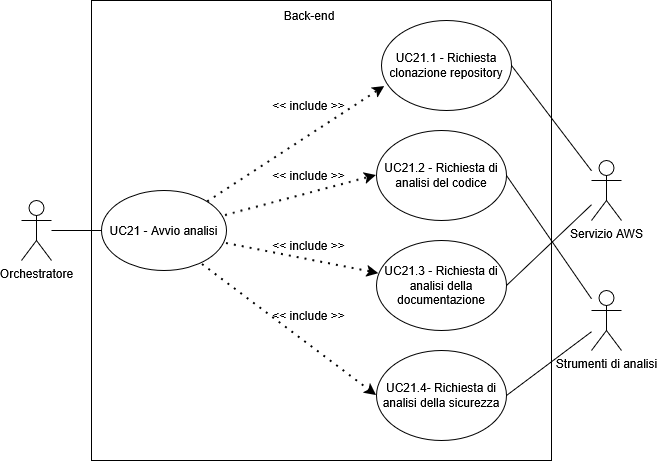

The diagram above was exported from draw.io. Its source (the exported page's mxGraphModel, read from the mxfile embedded in the PNG):
<mxGraphModel dx="1426" dy="759" grid="1" gridSize="10" guides="1" tooltips="1" connect="1" arrows="1" fold="1" page="1" pageScale="1" pageWidth="850" pageHeight="1100" math="0" shadow="0">
  <root>
    <mxCell id="0" />
    <mxCell id="1" parent="0" />
    <mxCell id="m09UVZLHkMWy-zW3lWmK-12" parent="1" style="shape=umlActor;verticalLabelPosition=bottom;verticalAlign=top;html=1;outlineConnect=0;" value="Orchestratore" vertex="1">
      <mxGeometry height="60" width="30" x="120" y="460" as="geometry" />
    </mxCell>
    <mxCell id="m09UVZLHkMWy-zW3lWmK-13" parent="1" style="swimlane;startSize=0;" value="" vertex="1">
      <mxGeometry height="460" width="460" x="190" y="260" as="geometry">
        <mxRectangle height="40" width="50" x="270" y="110" as="alternateBounds" />
      </mxGeometry>
    </mxCell>
    <mxCell id="m09UVZLHkMWy-zW3lWmK-14" parent="m09UVZLHkMWy-zW3lWmK-13" style="ellipse;whiteSpace=wrap;html=1;" value="UC21 - Avvio analisi" vertex="1">
      <mxGeometry height="80" width="125" x="10" y="190" as="geometry" />
    </mxCell>
    <mxCell id="m09UVZLHkMWy-zW3lWmK-15" parent="m09UVZLHkMWy-zW3lWmK-13" style="ellipse;whiteSpace=wrap;html=1;" value="UC21.1 - Richiesta clonazione repository" vertex="1">
      <mxGeometry height="90" width="130" x="290" y="20" as="geometry" />
    </mxCell>
    <mxCell id="m09UVZLHkMWy-zW3lWmK-16" edge="1" parent="m09UVZLHkMWy-zW3lWmK-13" source="m09UVZLHkMWy-zW3lWmK-14" style="endArrow=classic;dashed=1;html=1;dashPattern=1 3;strokeWidth=2;rounded=0;entryX=0.025;entryY=0.733;entryDx=0;entryDy=0;strokeColor=default;curved=0;endFill=1;endSize=6;entryPerimeter=0;" target="m09UVZLHkMWy-zW3lWmK-15" value="">
      <mxGeometry height="50" relative="1" width="50" as="geometry">
        <mxPoint x="130" y="300" as="sourcePoint" />
        <mxPoint x="180" y="250" as="targetPoint" />
      </mxGeometry>
    </mxCell>
    <mxCell id="m09UVZLHkMWy-zW3lWmK-17" parent="m09UVZLHkMWy-zW3lWmK-13" style="text;html=1;whiteSpace=wrap;strokeColor=none;fillColor=none;align=center;verticalAlign=middle;rounded=0;" value="&amp;lt;&amp;lt; include &amp;gt;&amp;gt;" vertex="1">
      <mxGeometry height="30" width="95" x="170" y="160" as="geometry" />
    </mxCell>
    <mxCell id="m09UVZLHkMWy-zW3lWmK-18" parent="m09UVZLHkMWy-zW3lWmK-13" style="ellipse;whiteSpace=wrap;html=1;" value="UC21.2 - Richiesta di analisi del codice" vertex="1">
      <mxGeometry height="90" width="130" x="285" y="130" as="geometry" />
    </mxCell>
    <mxCell id="m09UVZLHkMWy-zW3lWmK-19" edge="1" parent="m09UVZLHkMWy-zW3lWmK-13" source="m09UVZLHkMWy-zW3lWmK-14" style="endArrow=classic;dashed=1;html=1;dashPattern=1 3;strokeWidth=2;rounded=0;entryX=0;entryY=0.5;entryDx=0;entryDy=0;exitX=0.992;exitY=0.313;exitDx=0;exitDy=0;strokeColor=default;curved=0;endFill=1;endSize=6;exitPerimeter=0;" target="m09UVZLHkMWy-zW3lWmK-18" value="">
      <mxGeometry height="50" relative="1" width="50" as="geometry">
        <mxPoint x="190" y="410" as="sourcePoint" />
        <mxPoint x="200" y="450" as="targetPoint" />
      </mxGeometry>
    </mxCell>
    <mxCell id="m09UVZLHkMWy-zW3lWmK-20" parent="m09UVZLHkMWy-zW3lWmK-13" style="text;html=1;whiteSpace=wrap;strokeColor=none;fillColor=none;align=center;verticalAlign=middle;rounded=0;" value="&amp;lt;&amp;lt; include &amp;gt;&amp;gt;" vertex="1">
      <mxGeometry height="30" width="95" x="170" y="90" as="geometry" />
    </mxCell>
    <mxCell id="m09UVZLHkMWy-zW3lWmK-21" parent="m09UVZLHkMWy-zW3lWmK-13" style="ellipse;whiteSpace=wrap;html=1;" value="UC21.3 - Richiesta di analisi della documentazione" vertex="1">
      <mxGeometry height="90" width="130" x="285" y="240" as="geometry" />
    </mxCell>
    <mxCell id="m09UVZLHkMWy-zW3lWmK-22" edge="1" parent="m09UVZLHkMWy-zW3lWmK-13" source="m09UVZLHkMWy-zW3lWmK-14" style="endArrow=classic;dashed=1;html=1;dashPattern=1 3;strokeWidth=2;rounded=0;strokeColor=default;curved=0;endFill=1;endSize=6;exitX=1;exitY=0.663;exitDx=0;exitDy=0;exitPerimeter=0;" target="m09UVZLHkMWy-zW3lWmK-21" value="">
      <mxGeometry height="50" relative="1" width="50" as="geometry">
        <mxPoint x="150" y="317" as="sourcePoint" />
        <mxPoint x="308" y="250" as="targetPoint" />
      </mxGeometry>
    </mxCell>
    <mxCell id="m09UVZLHkMWy-zW3lWmK-23" parent="m09UVZLHkMWy-zW3lWmK-13" style="text;html=1;whiteSpace=wrap;strokeColor=none;fillColor=none;align=center;verticalAlign=middle;rounded=0;" value="&amp;lt;&amp;lt; include &amp;gt;&amp;gt;" vertex="1">
      <mxGeometry height="30" width="95" x="170" y="230" as="geometry" />
    </mxCell>
    <mxCell id="m09UVZLHkMWy-zW3lWmK-25" parent="m09UVZLHkMWy-zW3lWmK-13" style="text;html=1;whiteSpace=wrap;strokeColor=none;fillColor=none;align=center;verticalAlign=middle;rounded=0;autosize=1;resizable=0;" value="Back-end" vertex="1">
      <mxGeometry height="30" width="70" x="182.5" as="geometry" />
    </mxCell>
    <mxCell id="m09UVZLHkMWy-zW3lWmK-27" parent="m09UVZLHkMWy-zW3lWmK-13" style="ellipse;whiteSpace=wrap;html=1;" value="UC21.4- Richiesta di analisi della sicurezza" vertex="1">
      <mxGeometry height="90" width="130" x="285" y="350" as="geometry" />
    </mxCell>
    <mxCell id="m09UVZLHkMWy-zW3lWmK-28" edge="1" parent="m09UVZLHkMWy-zW3lWmK-13" source="m09UVZLHkMWy-zW3lWmK-14" style="endArrow=classic;dashed=1;html=1;dashPattern=1 3;strokeWidth=2;rounded=0;strokeColor=default;curved=0;endFill=1;endSize=6;exitX=0.808;exitY=0.925;exitDx=0;exitDy=0;entryX=0;entryY=0.5;entryDx=0;entryDy=0;exitPerimeter=0;" target="m09UVZLHkMWy-zW3lWmK-27" value="">
      <mxGeometry height="50" relative="1" width="50" as="geometry">
        <mxPoint x="180" y="330" as="sourcePoint" />
        <mxPoint x="349" y="350" as="targetPoint" />
      </mxGeometry>
    </mxCell>
    <mxCell id="m09UVZLHkMWy-zW3lWmK-29" parent="m09UVZLHkMWy-zW3lWmK-13" style="text;html=1;whiteSpace=wrap;strokeColor=none;fillColor=none;align=center;verticalAlign=middle;rounded=0;" value="&amp;lt;&amp;lt; include &amp;gt;&amp;gt;" vertex="1">
      <mxGeometry height="30" width="95" x="170" y="300" as="geometry" />
    </mxCell>
    <mxCell id="m09UVZLHkMWy-zW3lWmK-24" edge="1" parent="1" source="m09UVZLHkMWy-zW3lWmK-12" style="endArrow=none;html=1;rounded=0;entryX=0;entryY=0.5;entryDx=0;entryDy=0;" target="m09UVZLHkMWy-zW3lWmK-14" value="">
      <mxGeometry height="50" relative="1" width="50" as="geometry">
        <mxPoint x="240" y="640" as="sourcePoint" />
        <mxPoint x="290" y="590" as="targetPoint" />
      </mxGeometry>
    </mxCell>
    <mxCell id="m09UVZLHkMWy-zW3lWmK-26" parent="1" style="shape=umlActor;verticalLabelPosition=bottom;verticalAlign=top;html=1;outlineConnect=0;" value="Servizio AWS" vertex="1">
      <mxGeometry height="60" width="30" x="690" y="420" as="geometry" />
    </mxCell>
    <mxCell id="m09UVZLHkMWy-zW3lWmK-30" edge="1" parent="1" source="m09UVZLHkMWy-zW3lWmK-15" style="endArrow=none;html=1;rounded=0;exitX=1;exitY=0.5;exitDx=0;exitDy=0;" target="m09UVZLHkMWy-zW3lWmK-26" value="">
      <mxGeometry height="50" relative="1" width="50" as="geometry">
        <mxPoint x="400" y="510" as="sourcePoint" />
        <mxPoint x="450" y="460" as="targetPoint" />
      </mxGeometry>
    </mxCell>
    <mxCell id="m09UVZLHkMWy-zW3lWmK-31" parent="1" style="shape=umlActor;verticalLabelPosition=bottom;verticalAlign=top;html=1;outlineConnect=0;" value="Strumenti di analisi" vertex="1">
      <mxGeometry height="60" width="30" x="690" y="550" as="geometry" />
    </mxCell>
    <mxCell id="m09UVZLHkMWy-zW3lWmK-34" edge="1" parent="1" source="m09UVZLHkMWy-zW3lWmK-18" style="endArrow=none;html=1;rounded=0;exitX=1;exitY=0.5;exitDx=0;exitDy=0;" target="m09UVZLHkMWy-zW3lWmK-31" value="">
      <mxGeometry height="50" relative="1" width="50" as="geometry">
        <mxPoint x="760" y="470" as="sourcePoint" />
        <mxPoint x="850" y="470" as="targetPoint" />
      </mxGeometry>
    </mxCell>
    <mxCell id="m09UVZLHkMWy-zW3lWmK-35" edge="1" parent="1" source="m09UVZLHkMWy-zW3lWmK-31" style="endArrow=none;html=1;rounded=0;entryX=1;entryY=0.5;entryDx=0;entryDy=0;" target="m09UVZLHkMWy-zW3lWmK-27" value="">
      <mxGeometry height="50" relative="1" width="50" as="geometry">
        <mxPoint x="810" y="480" as="sourcePoint" />
        <mxPoint x="900" y="480" as="targetPoint" />
      </mxGeometry>
    </mxCell>
    <mxCell id="m09UVZLHkMWy-zW3lWmK-36" edge="1" parent="1" source="m09UVZLHkMWy-zW3lWmK-21" style="endArrow=none;html=1;rounded=0;exitX=1;exitY=0.5;exitDx=0;exitDy=0;" target="m09UVZLHkMWy-zW3lWmK-26" value="">
      <mxGeometry height="50" relative="1" width="50" as="geometry">
        <mxPoint x="800" y="560" as="sourcePoint" />
        <mxPoint x="690" y="480" as="targetPoint" />
      </mxGeometry>
    </mxCell>
  </root>
</mxGraphModel>